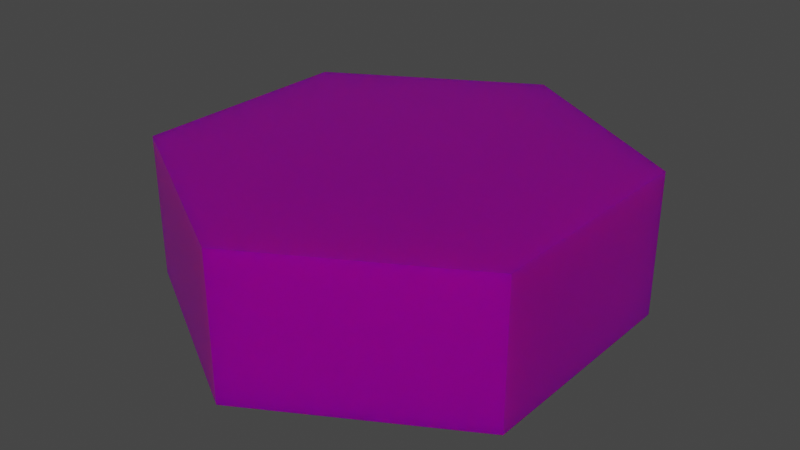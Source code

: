 # Source: terrain.blend  (saved by Blender 2.91.10; exported with 4.5.12 LTS)
import bpy
from mathutils import Matrix  # noqa: F401  (used for matrix-valued properties, if any)

bpy.ops.wm.read_factory_settings(use_empty=True)
scene = bpy.context.scene
scene.name = 'Scene'

# ---- collections
col_collection = bpy.data.collections.new('Collection'); scene.collection.children.link(col_collection)

# ---- images (referenced by path relative to the original .blend; pixels are not part of the script)
import os
ASSET_DIR = os.environ.get("B2B_ASSET_DIR", "")  # directory of the original .blend (textures are referenced by path, not embedded)
HERE = os.path.dirname(os.path.abspath(__file__))  # packed textures are extracted next to this script under _unpacked/

def load_image(name, relpath, width, height, colorspace="sRGB"):
    """Load a texture the original file referenced (path relative to the .blend, or extracted next to this script)."""
    p = next((c for c in (os.path.join(HERE, relpath), os.path.join(ASSET_DIR, relpath)) if relpath and os.path.exists(c)), "")
    if p:
        img = bpy.data.images.load(p, check_existing=True)
        img.name = name
    else:  # same state as the original file: an image datablock whose file is absent (Cycles renders it pink)
        img = bpy.data.images.new(name, width, height)
        img.source = "FILE"
        img.filepath = "//" + (relpath or name)
    img.colorspace_settings.name = colorspace
    return img
img_forest_floor_terrain_0018_02_s_l_jpg = load_image('forest-floor-terrain_0018_02_S_L.jpg', 'forest-floor-terrain_0018_02_S_L.jpg', 1024, 1024, 'sRGB')

# ---- materials (node trees are filled in below, after node groups)
mat_material_001 = bpy.data.materials.new('Material.001')
mat_material_001.alpha_threshold = 0.0
mat_material_001.use_transparent_shadow = False
mat_material_001.line_color = (0.0, 0.0, 0.0, 1.0)

# ---- material node trees
mat_material_001.use_nodes = True; mat_material_001.node_tree.nodes.clear()
_N = mat_material_001.node_tree.nodes; _L = mat_material_001.node_tree.links
n0 = _N.new('ShaderNodeOutputMaterial'); n0.name = 'Material Output'; n0.location = (300, 300)
n1 = _N.new('ShaderNodeBsdfPrincipled'); n1.name = 'Principled BSDF'; n1.location = (10, 300)
n1.distribution = 'GGX'
n1.subsurface_method = 'BURLEY'
n1.inputs[1].default_value = 0.7545
n1.inputs[2].default_value = 0.4
n1.inputs[3].default_value = 1.45
n1.inputs[8].default_value = 1.0
n1.inputs[10].default_value = 0.25
n1.inputs[27].default_value = (0.0, 0.0, 0.0, 1.0)
n1.inputs[28].default_value = 1.0
n2 = _N.new('ShaderNodeTexImage'); n2.name = 'Image Texture'; n2.location = (-606, 104)
n2.image = img_forest_floor_terrain_0018_02_s_l_jpg
n3 = _N.new('ShaderNodeMix'); n3.name = 'Mix'; n3.location = (-160, 180)
n3.data_type = 'RGBA'
n3.inputs[0].default_value = 0.25
n3.inputs[7].default_value = (0.0, 0.0, 0.0, 1.0)
_L.new(n1.outputs[0], n0.inputs[0])
_L.new(n2.outputs[0], n3.inputs[6])
_L.new(n3.outputs[2], n1.inputs[0])
n0.is_active_output = True

# ---- world
world_world = bpy.data.worlds.new('World'); scene.world = world_world
world_world.use_nodes = True; world_world.node_tree.nodes.clear()
_N = world_world.node_tree.nodes; _L = world_world.node_tree.links
n0 = _N.new('ShaderNodeOutputWorld'); n0.name = 'World Output'; n0.location = (300, 300)
n1 = _N.new('ShaderNodeBackground'); n1.name = 'Background'; n1.location = (10, 300)
n1.inputs[0].default_value = (0.05088, 0.05088, 0.05088, 1.0)
_L.new(n1.outputs[0], n0.inputs[0])
n0.is_active_output = True
world_world.color = (0.05088, 0.05088, 0.05088)
world_world.use_sun_shadow = False
world_world.sun_shadow_jitter_overblur = 0.0

# ---- meshes
me_cylinder_007 = bpy.data.meshes.new('Cylinder.007')
me_cylinder_007.from_pydata([(0.0, 0.1552, 0.5), (0.0, -0.1552, 0.5), (0.433, 0.1552, 0.25), (0.433, -0.1552, 0.25), (0.433, 0.1552, -0.25), (0.433, -0.1552, -0.25), (-4.371e-08, 0.1552, -0.5), (-4.371e-08, -0.1552, -0.5), (-0.433, 0.1552, -0.25), (-0.433, -0.1552, -0.25), (-0.433, 0.1552, 0.25), (-0.433, -0.1552, 0.25)], [], [(0, 1, 3, 2), (2, 3, 5, 4), (4, 5, 7, 6), (6, 7, 9, 8), (3, 1, 11, 9, 7, 5), (8, 9, 11, 10), (10, 11, 1, 0), (0, 2, 4, 6, 8, 10)])
_uv = me_cylinder_007.uv_layers.new(name='UVMap')
_uv.uv.foreach_set('vector', [0.8094, 0.4034, 0.8094, 0.7949, 0.6789, 0.7949, 0.6789, 0.4034, 0.6789, 0.4034, 0.6789, 0.7949, 0.5484, 0.7949, 0.5484, 0.4034, 0.5484, 0.4034, 0.5484, 0.7949, 0.418, 0.7949, 0.418, 0.4034, 0.418, 0.4034, 0.418, 0.7949, 0.2875, 0.7949, 0.2875, 0.4034, 0.4521, 0.3681, 0.2697, 0.4734, 0.08724, 0.3681, 0.08724, 0.1574, 0.2697, 0.05213, 0.4521, 0.1574, 0.2875, 0.4034, 0.2875, 0.7949, 0.157, 0.7949, 0.157, 0.4034, 0.157, 0.4034, 0.157, 0.7949, 0.02653, 0.7949, 0.02653, 0.4034, 0.6137, 0.3956, 0.7764, 0.3017, 0.7764, 0.1138, 0.6137, 0.01982, 0.451, 0.1138, 0.451, 0.3017])
me_cylinder_007.materials.append(mat_material_001)
me_cylinder_007.use_remesh_fix_poles = True
me_cylinder_007.use_remesh_preserve_attributes = False
me_cylinder_007.use_mirror_vertex_groups = False
me_cylinder_007.update()

# ---- objects
ob_cylinder_001 = bpy.data.objects.new('Cylinder.001', me_cylinder_007)

# ---- transforms, parenting, visibility, modifiers, constraints
ob_cylinder_001.location = (0.0, 0.0, 0.0)
ob_cylinder_001.rotation_euler = (-1.571, -0.0, 0.0)
ob_cylinder_001.lineart.crease_threshold = 0.0

# ---- collection membership
col_collection.objects.link(ob_cylinder_001)

# ---- scene / render settings (as saved in the file)
scene.frame_start = 1; scene.frame_end = 250; scene.frame_set(1)
scene.render.engine = 'BLENDER_EEVEE_NEXT'
scene.cycles.use_denoising = False
scene.cycles.samples = 128
scene.cycles.sampling_pattern = 'TABULATED_SOBOL'
scene.cycles.use_adaptive_sampling = False
scene.cycles.use_light_tree = False
scene.view_settings.view_transform = 'Filmic'
bpy.context.view_layer.update()

# ---- added for rendering (the .blend has no active camera and no usable light): camera, sun
cam_auto = bpy.data.cameras.new('AutoCamera')
cam_auto.lens = 50.0
cam_auto.sensor_width = 36.0
cam_auto.clip_end = 1000.0
ob_auto_camera = bpy.data.objects.new('AutoCamera', cam_auto)
scene.collection.objects.link(ob_auto_camera)
ob_auto_camera.location = (1.25719, -1.50862, 1.00575)
ob_auto_camera.rotation_euler = (1.09748, -7.21219e-08, 0.694738)
scene.camera = ob_auto_camera
light_auto_sun = bpy.data.lights.new('AutoSun', 'SUN')
light_auto_sun.energy = 3.0
light_auto_sun.angle = 0.0523599
ob_auto_sun = bpy.data.objects.new('AutoSun', light_auto_sun)
scene.collection.objects.link(ob_auto_sun)
ob_auto_sun.rotation_euler = (0.872665, 0.174533, 0.523599)
bpy.context.view_layer.update()
